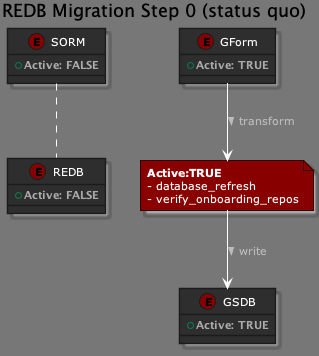

The diagram above was rendered by PlantUML. Its source (embedded in the PNG):
@startuml Entity Diagram
!theme reddress-darkred

title REDB Migration Step 0 (status quo)

entity SORM {
    +<b>Active: FALSE</b>
}

entity REDB {
    +<b>Active: FALSE</b>
}

entity GForm {
    +<b>Active: TRUE</b>
}

entity GSDB {
    +<b>Active: TRUE</b>
}

note "<b>Active:TRUE</b>\n- database_refresh\n- verify_onboarding_repos" as GForm_REDB_write
' includes: 
' - runner_scripts/database/database_refresh.py
' - cronjobs/orp/verify_onboarding_repos.py

SORM .. REDB

GForm --> GForm_REDB_write : transform >
GForm_REDB_write --> GSDB  : write >

@enduml